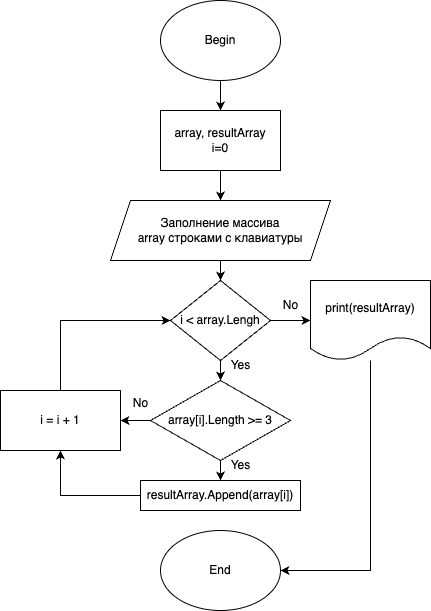

The diagram above was exported from draw.io. Its source (the exported page's mxGraphModel, read from the mxfile embedded in the PNG):
<mxGraphModel dx="794" dy="627" grid="1" gridSize="10" guides="1" tooltips="1" connect="1" arrows="1" fold="1" page="1" pageScale="1" pageWidth="827" pageHeight="1169" math="0" shadow="0">
  <root>
    <mxCell id="0" />
    <mxCell id="1" parent="0" />
    <mxCell id="Gewza-4fw3W8NgA1IIZ_-32" style="edgeStyle=orthogonalEdgeStyle;rounded=0;orthogonalLoop=1;jettySize=auto;html=1;exitX=0.5;exitY=1;exitDx=0;exitDy=0;entryX=0.5;entryY=0;entryDx=0;entryDy=0;" edge="1" parent="1" source="Gewza-4fw3W8NgA1IIZ_-1" target="Gewza-4fw3W8NgA1IIZ_-3">
      <mxGeometry relative="1" as="geometry" />
    </mxCell>
    <mxCell id="Gewza-4fw3W8NgA1IIZ_-1" value="Begin" style="ellipse;whiteSpace=wrap;html=1;" vertex="1" parent="1">
      <mxGeometry x="210" y="10" width="120" height="80" as="geometry" />
    </mxCell>
    <mxCell id="Gewza-4fw3W8NgA1IIZ_-30" style="edgeStyle=orthogonalEdgeStyle;rounded=0;orthogonalLoop=1;jettySize=auto;html=1;exitX=0.5;exitY=1;exitDx=0;exitDy=0;entryX=0.5;entryY=0;entryDx=0;entryDy=0;" edge="1" parent="1" source="Gewza-4fw3W8NgA1IIZ_-2" target="Gewza-4fw3W8NgA1IIZ_-4">
      <mxGeometry relative="1" as="geometry" />
    </mxCell>
    <mxCell id="Gewza-4fw3W8NgA1IIZ_-2" value="&lt;div style=&quot;&quot;&gt;Заполнение массива&lt;/div&gt;array&lt;span style=&quot;background-color: initial;&quot;&gt;&amp;nbsp;строками с клавиатуры&lt;/span&gt;" style="shape=parallelogram;perimeter=parallelogramPerimeter;whiteSpace=wrap;html=1;fixedSize=1;align=center;" vertex="1" parent="1">
      <mxGeometry x="160" y="210" width="220" height="60" as="geometry" />
    </mxCell>
    <mxCell id="Gewza-4fw3W8NgA1IIZ_-31" style="edgeStyle=orthogonalEdgeStyle;rounded=0;orthogonalLoop=1;jettySize=auto;html=1;exitX=0.5;exitY=1;exitDx=0;exitDy=0;entryX=0.5;entryY=0;entryDx=0;entryDy=0;" edge="1" parent="1" source="Gewza-4fw3W8NgA1IIZ_-3" target="Gewza-4fw3W8NgA1IIZ_-2">
      <mxGeometry relative="1" as="geometry" />
    </mxCell>
    <mxCell id="Gewza-4fw3W8NgA1IIZ_-3" value="array, resultArray&lt;br&gt;i=0" style="rounded=0;whiteSpace=wrap;html=1;" vertex="1" parent="1">
      <mxGeometry x="210" y="120" width="120" height="60" as="geometry" />
    </mxCell>
    <mxCell id="Gewza-4fw3W8NgA1IIZ_-18" style="edgeStyle=orthogonalEdgeStyle;rounded=0;orthogonalLoop=1;jettySize=auto;html=1;exitX=0.5;exitY=1;exitDx=0;exitDy=0;entryX=0.5;entryY=0;entryDx=0;entryDy=0;" edge="1" parent="1" source="Gewza-4fw3W8NgA1IIZ_-4" target="Gewza-4fw3W8NgA1IIZ_-7">
      <mxGeometry relative="1" as="geometry" />
    </mxCell>
    <mxCell id="Gewza-4fw3W8NgA1IIZ_-26" style="edgeStyle=orthogonalEdgeStyle;rounded=0;orthogonalLoop=1;jettySize=auto;html=1;exitX=1;exitY=0.5;exitDx=0;exitDy=0;entryX=0;entryY=0.5;entryDx=0;entryDy=0;" edge="1" parent="1" source="Gewza-4fw3W8NgA1IIZ_-4" target="Gewza-4fw3W8NgA1IIZ_-25">
      <mxGeometry relative="1" as="geometry" />
    </mxCell>
    <mxCell id="Gewza-4fw3W8NgA1IIZ_-4" value="i &amp;lt; array.Lengh" style="rhombus;whiteSpace=wrap;html=1;" vertex="1" parent="1">
      <mxGeometry x="220" y="290" width="100" height="80" as="geometry" />
    </mxCell>
    <mxCell id="Gewza-4fw3W8NgA1IIZ_-9" value="" style="edgeStyle=orthogonalEdgeStyle;rounded=0;orthogonalLoop=1;jettySize=auto;html=1;" edge="1" parent="1" source="Gewza-4fw3W8NgA1IIZ_-7" target="Gewza-4fw3W8NgA1IIZ_-8">
      <mxGeometry relative="1" as="geometry" />
    </mxCell>
    <mxCell id="Gewza-4fw3W8NgA1IIZ_-12" style="edgeStyle=orthogonalEdgeStyle;rounded=0;orthogonalLoop=1;jettySize=auto;html=1;entryX=1;entryY=0.5;entryDx=0;entryDy=0;" edge="1" parent="1" source="Gewza-4fw3W8NgA1IIZ_-7" target="Gewza-4fw3W8NgA1IIZ_-10">
      <mxGeometry relative="1" as="geometry" />
    </mxCell>
    <mxCell id="Gewza-4fw3W8NgA1IIZ_-7" value="array[i].Length &amp;gt;= 3" style="rhombus;whiteSpace=wrap;html=1;" vertex="1" parent="1">
      <mxGeometry x="200" y="390" width="140" height="80" as="geometry" />
    </mxCell>
    <mxCell id="Gewza-4fw3W8NgA1IIZ_-11" style="edgeStyle=orthogonalEdgeStyle;rounded=0;orthogonalLoop=1;jettySize=auto;html=1;entryX=0.5;entryY=1;entryDx=0;entryDy=0;" edge="1" parent="1" source="Gewza-4fw3W8NgA1IIZ_-8" target="Gewza-4fw3W8NgA1IIZ_-10">
      <mxGeometry relative="1" as="geometry" />
    </mxCell>
    <mxCell id="Gewza-4fw3W8NgA1IIZ_-8" value="resultArray.Append(array[i])" style="whiteSpace=wrap;html=1;" vertex="1" parent="1">
      <mxGeometry x="190" y="490" width="160" height="30" as="geometry" />
    </mxCell>
    <mxCell id="Gewza-4fw3W8NgA1IIZ_-20" style="edgeStyle=orthogonalEdgeStyle;rounded=0;orthogonalLoop=1;jettySize=auto;html=1;entryX=0;entryY=0.5;entryDx=0;entryDy=0;" edge="1" parent="1" source="Gewza-4fw3W8NgA1IIZ_-10" target="Gewza-4fw3W8NgA1IIZ_-4">
      <mxGeometry relative="1" as="geometry">
        <Array as="points">
          <mxPoint x="110" y="330" />
        </Array>
      </mxGeometry>
    </mxCell>
    <mxCell id="Gewza-4fw3W8NgA1IIZ_-10" value="i = i + 1" style="rounded=0;whiteSpace=wrap;html=1;" vertex="1" parent="1">
      <mxGeometry x="50" y="400" width="120" height="60" as="geometry" />
    </mxCell>
    <mxCell id="Gewza-4fw3W8NgA1IIZ_-13" value="No" style="text;html=1;align=center;verticalAlign=middle;resizable=0;points=[];autosize=1;strokeColor=none;fillColor=none;" vertex="1" parent="1">
      <mxGeometry x="170" y="398" width="40" height="30" as="geometry" />
    </mxCell>
    <mxCell id="Gewza-4fw3W8NgA1IIZ_-14" value="Yes" style="text;html=1;align=center;verticalAlign=middle;resizable=0;points=[];autosize=1;strokeColor=none;fillColor=none;" vertex="1" parent="1">
      <mxGeometry x="270" y="460" width="40" height="30" as="geometry" />
    </mxCell>
    <mxCell id="Gewza-4fw3W8NgA1IIZ_-19" value="Yes" style="text;html=1;align=center;verticalAlign=middle;resizable=0;points=[];autosize=1;strokeColor=none;fillColor=none;" vertex="1" parent="1">
      <mxGeometry x="270" y="360" width="40" height="30" as="geometry" />
    </mxCell>
    <mxCell id="Gewza-4fw3W8NgA1IIZ_-24" value="No" style="text;html=1;align=center;verticalAlign=middle;resizable=0;points=[];autosize=1;strokeColor=none;fillColor=none;" vertex="1" parent="1">
      <mxGeometry x="320" y="300" width="40" height="30" as="geometry" />
    </mxCell>
    <mxCell id="Gewza-4fw3W8NgA1IIZ_-28" style="edgeStyle=orthogonalEdgeStyle;rounded=0;orthogonalLoop=1;jettySize=auto;html=1;entryX=1;entryY=0.5;entryDx=0;entryDy=0;" edge="1" parent="1" source="Gewza-4fw3W8NgA1IIZ_-25" target="Gewza-4fw3W8NgA1IIZ_-27">
      <mxGeometry relative="1" as="geometry">
        <Array as="points">
          <mxPoint x="420" y="580" />
        </Array>
      </mxGeometry>
    </mxCell>
    <mxCell id="Gewza-4fw3W8NgA1IIZ_-25" value="print(resultArray)" style="shape=document;whiteSpace=wrap;html=1;boundedLbl=1;" vertex="1" parent="1">
      <mxGeometry x="360" y="290" width="120" height="80" as="geometry" />
    </mxCell>
    <mxCell id="Gewza-4fw3W8NgA1IIZ_-27" value="End" style="ellipse;whiteSpace=wrap;html=1;" vertex="1" parent="1">
      <mxGeometry x="210" y="540" width="120" height="80" as="geometry" />
    </mxCell>
  </root>
</mxGraphModel>